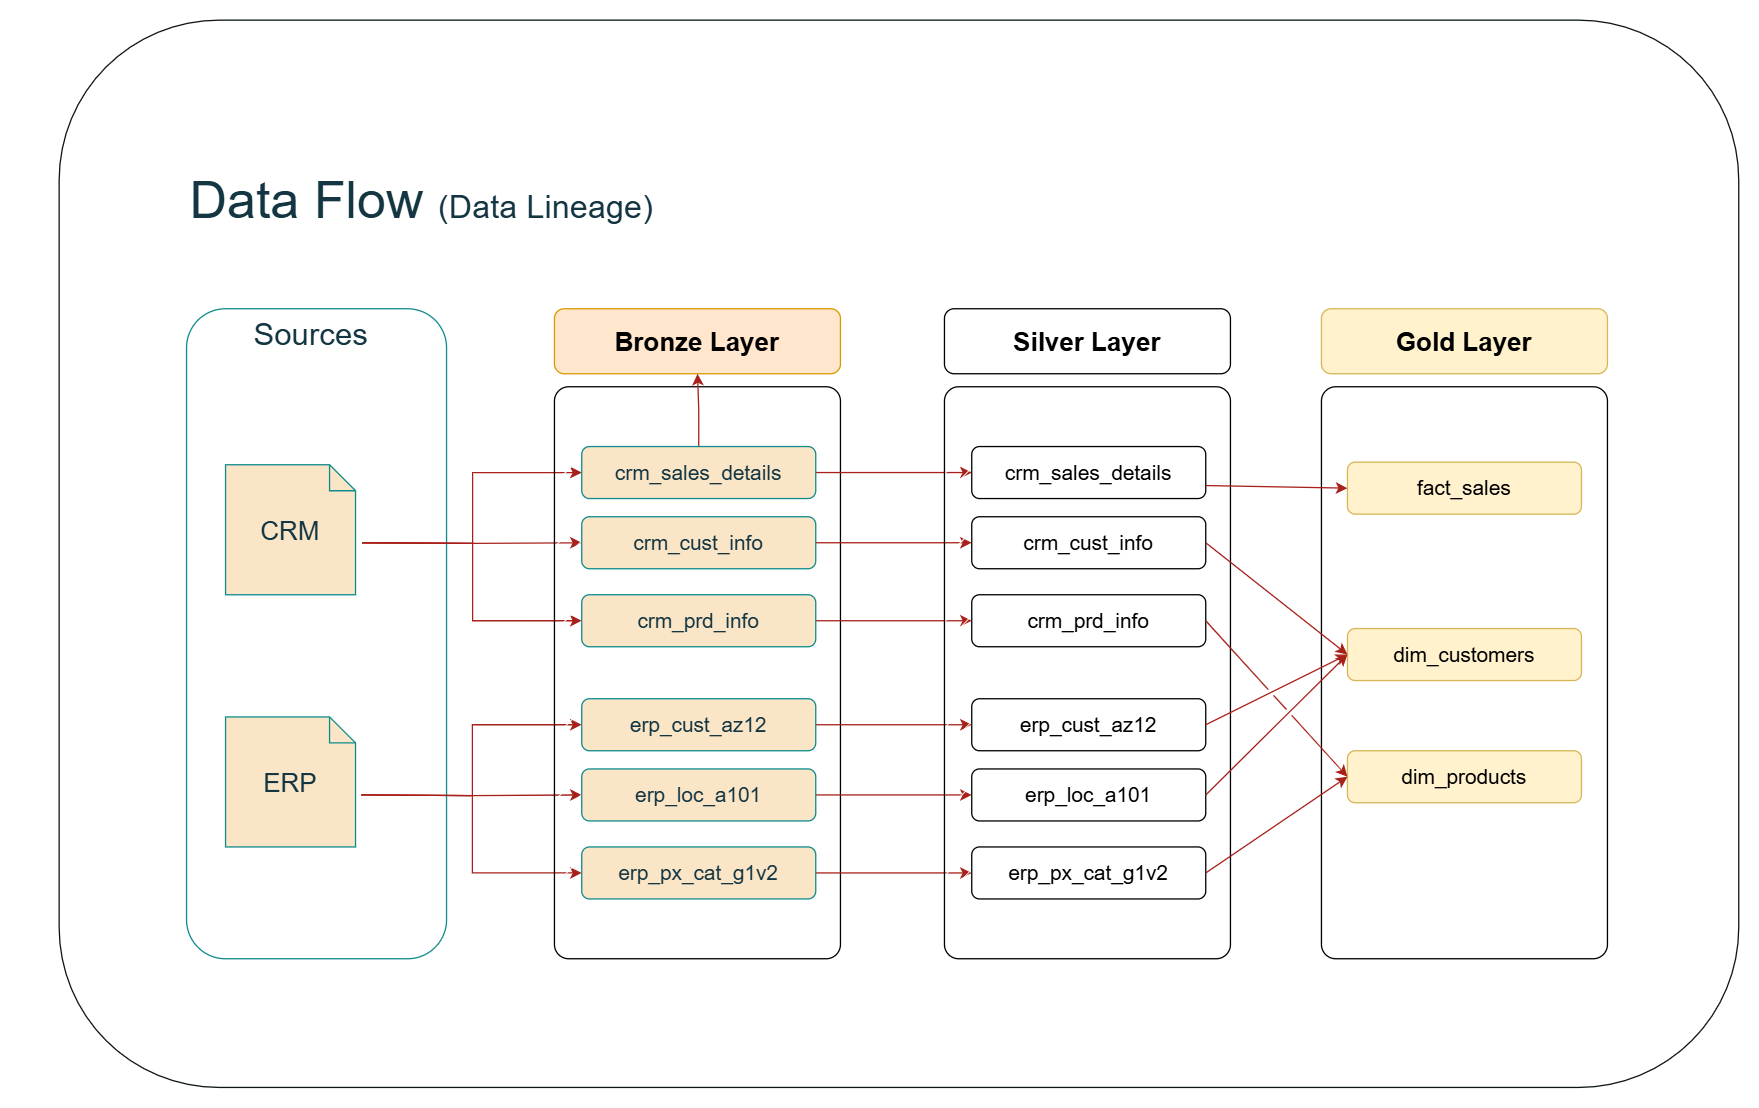

The diagram above was exported from draw.io. Its source (the exported page's mxGraphModel, read from the mxfile embedded in the PNG):
<mxGraphModel dx="1696" dy="1180" grid="0" gridSize="10" guides="1" tooltips="1" connect="1" arrows="1" fold="1" page="0" pageScale="1" pageWidth="1920" pageHeight="1200" math="0" shadow="0">
  <root>
    <mxCell id="PmAsDYt7ePFWswJWPdAt-0" />
    <mxCell id="PmAsDYt7ePFWswJWPdAt-1" parent="PmAsDYt7ePFWswJWPdAt-0" />
    <mxCell id="n8bJTZ1ovyGtcUzWuUE2-2" value="" style="rounded=1;whiteSpace=wrap;html=1;fillColor=none;labelBackgroundColor=none;strokeColor=#0F8B8D;fontColor=#143642;" parent="PmAsDYt7ePFWswJWPdAt-1" vertex="1">
      <mxGeometry x="390" y="280" width="200" height="500" as="geometry" />
    </mxCell>
    <mxCell id="n8bJTZ1ovyGtcUzWuUE2-3" value="&lt;font style=&quot;font-size: 24px;&quot;&gt;Sources&lt;/font&gt;" style="rounded=1;whiteSpace=wrap;html=1;strokeColor=none;labelBackgroundColor=none;fillColor=none;fontColor=#143642;" parent="PmAsDYt7ePFWswJWPdAt-1" vertex="1">
      <mxGeometry x="426" y="280" width="120" height="40" as="geometry" />
    </mxCell>
    <mxCell id="D8R9sGTT4eO_Y8YIvJOX-3" style="edgeStyle=orthogonalEdgeStyle;rounded=0;orthogonalLoop=1;jettySize=auto;html=1;entryX=0;entryY=0.5;entryDx=0;entryDy=0;labelBackgroundColor=none;fontColor=default;strokeColor=#A8201A;" parent="PmAsDYt7ePFWswJWPdAt-1" target="hnOc7kBfibrwKYlpnwC0-0" edge="1">
      <mxGeometry relative="1" as="geometry">
        <mxPoint x="525" y="460" as="sourcePoint" />
      </mxGeometry>
    </mxCell>
    <mxCell id="D8R9sGTT4eO_Y8YIvJOX-4" style="edgeStyle=orthogonalEdgeStyle;rounded=0;orthogonalLoop=1;jettySize=auto;html=1;entryX=0;entryY=0.5;entryDx=0;entryDy=0;labelBackgroundColor=none;fontColor=default;strokeColor=#A8201A;" parent="PmAsDYt7ePFWswJWPdAt-1" target="5szykNnx05lKGsdo6Biz-0" edge="1">
      <mxGeometry relative="1" as="geometry">
        <mxPoint x="525" y="459.9999999999998" as="sourcePoint" />
      </mxGeometry>
    </mxCell>
    <mxCell id="D8R9sGTT4eO_Y8YIvJOX-5" style="edgeStyle=orthogonalEdgeStyle;rounded=0;orthogonalLoop=1;jettySize=auto;html=1;entryX=0;entryY=0.5;entryDx=0;entryDy=0;labelBackgroundColor=none;fontColor=default;strokeColor=#A8201A;" parent="PmAsDYt7ePFWswJWPdAt-1" target="hnOc7kBfibrwKYlpnwC0-1" edge="1">
      <mxGeometry relative="1" as="geometry">
        <mxPoint x="525" y="459.9999999999998" as="sourcePoint" />
      </mxGeometry>
    </mxCell>
    <mxCell id="-fXMBUoAsH7tqhl6yJGk-2" style="edgeStyle=orthogonalEdgeStyle;rounded=0;orthogonalLoop=1;jettySize=auto;html=1;entryX=0;entryY=0.5;entryDx=0;entryDy=0;labelBackgroundColor=none;fontColor=default;strokeColor=#A8201A;" parent="PmAsDYt7ePFWswJWPdAt-1" target="D8R9sGTT4eO_Y8YIvJOX-8" edge="1">
      <mxGeometry relative="1" as="geometry">
        <mxPoint x="524.5" y="654" as="sourcePoint" />
      </mxGeometry>
    </mxCell>
    <mxCell id="-fXMBUoAsH7tqhl6yJGk-3" style="edgeStyle=orthogonalEdgeStyle;rounded=0;orthogonalLoop=1;jettySize=auto;html=1;entryX=0;entryY=0.5;entryDx=0;entryDy=0;labelBackgroundColor=none;fontColor=default;strokeColor=#A8201A;" parent="PmAsDYt7ePFWswJWPdAt-1" target="D8R9sGTT4eO_Y8YIvJOX-6" edge="1">
      <mxGeometry relative="1" as="geometry">
        <mxPoint x="524.5" y="654" as="sourcePoint" />
      </mxGeometry>
    </mxCell>
    <mxCell id="-fXMBUoAsH7tqhl6yJGk-4" style="edgeStyle=orthogonalEdgeStyle;rounded=0;orthogonalLoop=1;jettySize=auto;html=1;labelBackgroundColor=none;fontColor=default;strokeColor=#A8201A;" parent="PmAsDYt7ePFWswJWPdAt-1" target="D8R9sGTT4eO_Y8YIvJOX-7" edge="1">
      <mxGeometry relative="1" as="geometry">
        <mxPoint x="524.5" y="654" as="sourcePoint" />
      </mxGeometry>
    </mxCell>
    <mxCell id="4ZKNdrfmacIxx5nxEuMF-5" value="" style="rounded=1;whiteSpace=wrap;html=1;fillStyle=hatch;arcSize=5;labelBackgroundColor=none;" parent="PmAsDYt7ePFWswJWPdAt-1" vertex="1">
      <mxGeometry x="673" y="340" width="220" height="440" as="geometry" />
    </mxCell>
    <mxCell id="4ZKNdrfmacIxx5nxEuMF-6" value="Bronze Layer" style="rounded=1;whiteSpace=wrap;html=1;fontSize=20;fontStyle=1;labelBackgroundColor=none;fillColor=#ffe6cc;strokeColor=#d79b00;" parent="PmAsDYt7ePFWswJWPdAt-1" vertex="1">
      <mxGeometry x="673" y="280" width="220" height="50" as="geometry" />
    </mxCell>
    <mxCell id="-fXMBUoAsH7tqhl6yJGk-13" style="edgeStyle=orthogonalEdgeStyle;rounded=0;orthogonalLoop=1;jettySize=auto;html=1;entryX=0;entryY=0.5;entryDx=0;entryDy=0;labelBackgroundColor=none;fontColor=default;strokeColor=#A8201A;" parent="PmAsDYt7ePFWswJWPdAt-1" source="5szykNnx05lKGsdo6Biz-0" target="-fXMBUoAsH7tqhl6yJGk-7" edge="1">
      <mxGeometry relative="1" as="geometry" />
    </mxCell>
    <mxCell id="8hP47-uvCMuP8_AXGSOx-3" value="" style="edgeStyle=orthogonalEdgeStyle;rounded=0;orthogonalLoop=1;jettySize=auto;html=1;strokeColor=#A8201A;fontColor=#143642;fillColor=#FAE5C7;" edge="1" parent="PmAsDYt7ePFWswJWPdAt-1" source="5szykNnx05lKGsdo6Biz-0" target="4ZKNdrfmacIxx5nxEuMF-6">
      <mxGeometry relative="1" as="geometry" />
    </mxCell>
    <mxCell id="5szykNnx05lKGsdo6Biz-0" value="crm_sales_details" style="rounded=1;whiteSpace=wrap;html=1;fontSize=16;fontStyle=0;labelBackgroundColor=none;fillColor=#FAE5C7;strokeColor=#0F8B8D;fontColor=#143642;" parent="PmAsDYt7ePFWswJWPdAt-1" vertex="1">
      <mxGeometry x="694" y="386" width="180" height="40" as="geometry" />
    </mxCell>
    <mxCell id="-fXMBUoAsH7tqhl6yJGk-14" style="edgeStyle=orthogonalEdgeStyle;rounded=0;orthogonalLoop=1;jettySize=auto;html=1;labelBackgroundColor=none;fontColor=default;strokeColor=#A8201A;" parent="PmAsDYt7ePFWswJWPdAt-1" source="hnOc7kBfibrwKYlpnwC0-0" target="-fXMBUoAsH7tqhl6yJGk-8" edge="1">
      <mxGeometry relative="1" as="geometry" />
    </mxCell>
    <mxCell id="hnOc7kBfibrwKYlpnwC0-0" value="crm_cust_info" style="rounded=1;whiteSpace=wrap;html=1;fontSize=16;fontStyle=0;labelBackgroundColor=none;fillColor=#FAE5C7;strokeColor=#0F8B8D;fontColor=#143642;" parent="PmAsDYt7ePFWswJWPdAt-1" vertex="1">
      <mxGeometry x="694" y="440" width="180" height="40" as="geometry" />
    </mxCell>
    <mxCell id="-fXMBUoAsH7tqhl6yJGk-15" style="edgeStyle=orthogonalEdgeStyle;rounded=0;orthogonalLoop=1;jettySize=auto;html=1;entryX=0;entryY=0.5;entryDx=0;entryDy=0;labelBackgroundColor=none;fontColor=default;strokeColor=#A8201A;" parent="PmAsDYt7ePFWswJWPdAt-1" source="hnOc7kBfibrwKYlpnwC0-1" target="-fXMBUoAsH7tqhl6yJGk-9" edge="1">
      <mxGeometry relative="1" as="geometry" />
    </mxCell>
    <mxCell id="hnOc7kBfibrwKYlpnwC0-1" value="crm_prd_info" style="rounded=1;whiteSpace=wrap;html=1;fontSize=16;fontStyle=0;labelBackgroundColor=none;fillColor=#FAE5C7;strokeColor=#0F8B8D;fontColor=#143642;" parent="PmAsDYt7ePFWswJWPdAt-1" vertex="1">
      <mxGeometry x="694" y="500" width="180" height="40" as="geometry" />
    </mxCell>
    <mxCell id="-fXMBUoAsH7tqhl6yJGk-16" style="edgeStyle=orthogonalEdgeStyle;rounded=0;orthogonalLoop=1;jettySize=auto;html=1;entryX=0;entryY=0.5;entryDx=0;entryDy=0;labelBackgroundColor=none;fontColor=default;strokeColor=#A8201A;" parent="PmAsDYt7ePFWswJWPdAt-1" source="D8R9sGTT4eO_Y8YIvJOX-6" target="-fXMBUoAsH7tqhl6yJGk-10" edge="1">
      <mxGeometry relative="1" as="geometry" />
    </mxCell>
    <mxCell id="D8R9sGTT4eO_Y8YIvJOX-6" value="erp_cust_az12" style="rounded=1;whiteSpace=wrap;html=1;fontSize=16;fontStyle=0;labelBackgroundColor=none;fillColor=#FAE5C7;strokeColor=#0F8B8D;fontColor=#143642;" parent="PmAsDYt7ePFWswJWPdAt-1" vertex="1">
      <mxGeometry x="694" y="580" width="180" height="40" as="geometry" />
    </mxCell>
    <mxCell id="-fXMBUoAsH7tqhl6yJGk-17" style="edgeStyle=orthogonalEdgeStyle;rounded=0;orthogonalLoop=1;jettySize=auto;html=1;entryX=0;entryY=0.5;entryDx=0;entryDy=0;labelBackgroundColor=none;fontColor=default;strokeColor=#A8201A;" parent="PmAsDYt7ePFWswJWPdAt-1" source="D8R9sGTT4eO_Y8YIvJOX-7" target="-fXMBUoAsH7tqhl6yJGk-11" edge="1">
      <mxGeometry relative="1" as="geometry" />
    </mxCell>
    <mxCell id="D8R9sGTT4eO_Y8YIvJOX-7" value="erp_loc_a101" style="rounded=1;whiteSpace=wrap;html=1;fontSize=16;fontStyle=0;labelBackgroundColor=none;fillColor=#FAE5C7;strokeColor=#0F8B8D;fontColor=#143642;" parent="PmAsDYt7ePFWswJWPdAt-1" vertex="1">
      <mxGeometry x="694" y="634" width="180" height="40" as="geometry" />
    </mxCell>
    <mxCell id="-fXMBUoAsH7tqhl6yJGk-18" style="edgeStyle=orthogonalEdgeStyle;rounded=0;orthogonalLoop=1;jettySize=auto;html=1;entryX=0;entryY=0.5;entryDx=0;entryDy=0;labelBackgroundColor=none;fontColor=default;strokeColor=#A8201A;" parent="PmAsDYt7ePFWswJWPdAt-1" source="D8R9sGTT4eO_Y8YIvJOX-8" target="-fXMBUoAsH7tqhl6yJGk-12" edge="1">
      <mxGeometry relative="1" as="geometry" />
    </mxCell>
    <mxCell id="D8R9sGTT4eO_Y8YIvJOX-8" value="erp_px_cat_g1v2" style="rounded=1;whiteSpace=wrap;html=1;fontSize=16;fontStyle=0;labelBackgroundColor=none;fillColor=#FAE5C7;strokeColor=#0F8B8D;fontColor=#143642;" parent="PmAsDYt7ePFWswJWPdAt-1" vertex="1">
      <mxGeometry x="694" y="694" width="180" height="40" as="geometry" />
    </mxCell>
    <mxCell id="-fXMBUoAsH7tqhl6yJGk-5" value="" style="rounded=1;whiteSpace=wrap;html=1;fillStyle=hatch;arcSize=5;labelBackgroundColor=none;" parent="PmAsDYt7ePFWswJWPdAt-1" vertex="1">
      <mxGeometry x="973" y="340" width="220" height="440" as="geometry" />
    </mxCell>
    <mxCell id="-fXMBUoAsH7tqhl6yJGk-6" value="Silver Layer" style="rounded=1;whiteSpace=wrap;html=1;fontSize=20;fontStyle=1;labelBackgroundColor=none;" parent="PmAsDYt7ePFWswJWPdAt-1" vertex="1">
      <mxGeometry x="973" y="280" width="220" height="50" as="geometry" />
    </mxCell>
    <mxCell id="-fXMBUoAsH7tqhl6yJGk-7" value="crm_sales_details" style="rounded=1;whiteSpace=wrap;html=1;fontSize=16;fontStyle=0;labelBackgroundColor=none;" parent="PmAsDYt7ePFWswJWPdAt-1" vertex="1">
      <mxGeometry x="994" y="386" width="180" height="40" as="geometry" />
    </mxCell>
    <mxCell id="-fXMBUoAsH7tqhl6yJGk-8" value="crm_cust_info" style="rounded=1;whiteSpace=wrap;html=1;fontSize=16;fontStyle=0;labelBackgroundColor=none;" parent="PmAsDYt7ePFWswJWPdAt-1" vertex="1">
      <mxGeometry x="994" y="440" width="180" height="40" as="geometry" />
    </mxCell>
    <mxCell id="-fXMBUoAsH7tqhl6yJGk-9" value="crm_prd_info" style="rounded=1;whiteSpace=wrap;html=1;fontSize=16;fontStyle=0;labelBackgroundColor=none;" parent="PmAsDYt7ePFWswJWPdAt-1" vertex="1">
      <mxGeometry x="994" y="500" width="180" height="40" as="geometry" />
    </mxCell>
    <mxCell id="-fXMBUoAsH7tqhl6yJGk-10" value="erp_cust_az12" style="rounded=1;whiteSpace=wrap;html=1;fontSize=16;fontStyle=0;labelBackgroundColor=none;" parent="PmAsDYt7ePFWswJWPdAt-1" vertex="1">
      <mxGeometry x="994" y="580" width="180" height="40" as="geometry" />
    </mxCell>
    <mxCell id="-fXMBUoAsH7tqhl6yJGk-11" value="erp_loc_a101" style="rounded=1;whiteSpace=wrap;html=1;fontSize=16;fontStyle=0;labelBackgroundColor=none;" parent="PmAsDYt7ePFWswJWPdAt-1" vertex="1">
      <mxGeometry x="994" y="634" width="180" height="40" as="geometry" />
    </mxCell>
    <mxCell id="-fXMBUoAsH7tqhl6yJGk-12" value="erp_px_cat_g1v2" style="rounded=1;whiteSpace=wrap;html=1;fontSize=16;fontStyle=0;labelBackgroundColor=none;" parent="PmAsDYt7ePFWswJWPdAt-1" vertex="1">
      <mxGeometry x="994" y="694" width="180" height="40" as="geometry" />
    </mxCell>
    <mxCell id="-fXMBUoAsH7tqhl6yJGk-19" value="" style="rounded=1;whiteSpace=wrap;html=1;fillStyle=auto;arcSize=5;labelBackgroundColor=none;" parent="PmAsDYt7ePFWswJWPdAt-1" vertex="1">
      <mxGeometry x="1263" y="340" width="220" height="440" as="geometry" />
    </mxCell>
    <mxCell id="-fXMBUoAsH7tqhl6yJGk-20" value="Gold Layer" style="rounded=1;whiteSpace=wrap;html=1;fontSize=20;fontStyle=1;labelBackgroundColor=none;fillColor=#fff2cc;strokeColor=#d6b656;" parent="PmAsDYt7ePFWswJWPdAt-1" vertex="1">
      <mxGeometry x="1263" y="280" width="220" height="50" as="geometry" />
    </mxCell>
    <mxCell id="-fXMBUoAsH7tqhl6yJGk-21" value="fact_sales" style="rounded=1;whiteSpace=wrap;html=1;fontSize=16;fontStyle=0;labelBackgroundColor=none;fillColor=#fff2cc;strokeColor=#d6b656;" parent="PmAsDYt7ePFWswJWPdAt-1" vertex="1">
      <mxGeometry x="1283" y="398" width="180" height="40" as="geometry" />
    </mxCell>
    <mxCell id="-fXMBUoAsH7tqhl6yJGk-22" value="dim_customers" style="rounded=1;whiteSpace=wrap;html=1;fontSize=16;fontStyle=0;labelBackgroundColor=none;fillColor=#fff2cc;strokeColor=#d6b656;" parent="PmAsDYt7ePFWswJWPdAt-1" vertex="1">
      <mxGeometry x="1283" y="526" width="180" height="40" as="geometry" />
    </mxCell>
    <mxCell id="-fXMBUoAsH7tqhl6yJGk-23" value="dim_products" style="rounded=1;whiteSpace=wrap;html=1;fontSize=16;fontStyle=0;labelBackgroundColor=none;fillColor=#fff2cc;strokeColor=#d6b656;" parent="PmAsDYt7ePFWswJWPdAt-1" vertex="1">
      <mxGeometry x="1283" y="620" width="180" height="40" as="geometry" />
    </mxCell>
    <mxCell id="rLLwbepbl8jkTRF7aM6J-0" value="" style="endArrow=classic;html=1;rounded=0;exitX=1;exitY=0.75;exitDx=0;exitDy=0;entryX=0;entryY=0.5;entryDx=0;entryDy=0;labelBackgroundColor=none;fontColor=default;strokeColor=#A8201A;" parent="PmAsDYt7ePFWswJWPdAt-1" source="-fXMBUoAsH7tqhl6yJGk-7" target="-fXMBUoAsH7tqhl6yJGk-21" edge="1">
      <mxGeometry width="50" height="50" relative="1" as="geometry">
        <mxPoint x="1203" y="510" as="sourcePoint" />
        <mxPoint x="1253" y="460" as="targetPoint" />
      </mxGeometry>
    </mxCell>
    <mxCell id="rLLwbepbl8jkTRF7aM6J-2" value="" style="endArrow=classic;html=1;rounded=0;exitX=1;exitY=0.5;exitDx=0;exitDy=0;entryX=0;entryY=0.5;entryDx=0;entryDy=0;jumpStyle=gap;labelBackgroundColor=none;fontColor=default;strokeColor=#A8201A;" parent="PmAsDYt7ePFWswJWPdAt-1" source="-fXMBUoAsH7tqhl6yJGk-8" target="-fXMBUoAsH7tqhl6yJGk-22" edge="1">
      <mxGeometry width="50" height="50" relative="1" as="geometry">
        <mxPoint x="1184" y="426" as="sourcePoint" />
        <mxPoint x="1303" y="430" as="targetPoint" />
      </mxGeometry>
    </mxCell>
    <mxCell id="rLLwbepbl8jkTRF7aM6J-3" value="" style="endArrow=classic;html=1;rounded=0;exitX=1;exitY=0.5;exitDx=0;exitDy=0;entryX=0;entryY=0.5;entryDx=0;entryDy=0;jumpStyle=gap;labelBackgroundColor=none;fontColor=default;strokeColor=#A8201A;" parent="PmAsDYt7ePFWswJWPdAt-1" source="-fXMBUoAsH7tqhl6yJGk-10" target="-fXMBUoAsH7tqhl6yJGk-22" edge="1">
      <mxGeometry width="50" height="50" relative="1" as="geometry">
        <mxPoint x="1184" y="470" as="sourcePoint" />
        <mxPoint x="1293" y="556" as="targetPoint" />
      </mxGeometry>
    </mxCell>
    <mxCell id="rLLwbepbl8jkTRF7aM6J-4" value="" style="endArrow=classic;html=1;rounded=0;exitX=1;exitY=0.5;exitDx=0;exitDy=0;entryX=0;entryY=0.5;entryDx=0;entryDy=0;jumpStyle=gap;labelBackgroundColor=none;fontColor=default;strokeColor=#A8201A;" parent="PmAsDYt7ePFWswJWPdAt-1" source="-fXMBUoAsH7tqhl6yJGk-11" target="-fXMBUoAsH7tqhl6yJGk-22" edge="1">
      <mxGeometry width="50" height="50" relative="1" as="geometry">
        <mxPoint x="1184" y="610" as="sourcePoint" />
        <mxPoint x="1293" y="556" as="targetPoint" />
      </mxGeometry>
    </mxCell>
    <mxCell id="_nexJ7K3K1sAFrfDnuwc-0" value="" style="endArrow=classic;html=1;rounded=0;exitX=1;exitY=0.5;exitDx=0;exitDy=0;entryX=0;entryY=0.5;entryDx=0;entryDy=0;jumpStyle=gap;labelBackgroundColor=none;fontColor=default;strokeColor=#A8201A;" parent="PmAsDYt7ePFWswJWPdAt-1" source="-fXMBUoAsH7tqhl6yJGk-9" target="-fXMBUoAsH7tqhl6yJGk-23" edge="1">
      <mxGeometry width="50" height="50" relative="1" as="geometry">
        <mxPoint x="1184" y="470" as="sourcePoint" />
        <mxPoint x="1293" y="556" as="targetPoint" />
      </mxGeometry>
    </mxCell>
    <mxCell id="_nexJ7K3K1sAFrfDnuwc-1" value="" style="endArrow=classic;html=1;rounded=0;exitX=1;exitY=0.5;exitDx=0;exitDy=0;entryX=0;entryY=0.5;entryDx=0;entryDy=0;jumpStyle=gap;labelBackgroundColor=none;fontColor=default;strokeColor=#A8201A;" parent="PmAsDYt7ePFWswJWPdAt-1" source="-fXMBUoAsH7tqhl6yJGk-12" target="-fXMBUoAsH7tqhl6yJGk-23" edge="1">
      <mxGeometry width="50" height="50" relative="1" as="geometry">
        <mxPoint x="1184" y="530" as="sourcePoint" />
        <mxPoint x="1293" y="650" as="targetPoint" />
      </mxGeometry>
    </mxCell>
    <mxCell id="8hP47-uvCMuP8_AXGSOx-0" value="&lt;font style=&quot;font-size: 20px;&quot;&gt;CRM&lt;/font&gt;" style="shape=note;size=20;whiteSpace=wrap;html=1;labelBackgroundColor=none;fillColor=#FAE5C7;strokeColor=#0F8B8D;fontColor=#143642;" vertex="1" parent="PmAsDYt7ePFWswJWPdAt-1">
      <mxGeometry x="420" y="400" width="100" height="100" as="geometry" />
    </mxCell>
    <mxCell id="8hP47-uvCMuP8_AXGSOx-1" value="&lt;span style=&quot;font-size: 20px;&quot;&gt;ERP&lt;/span&gt;" style="shape=note;size=20;whiteSpace=wrap;html=1;labelBackgroundColor=none;fillColor=#FAE5C7;strokeColor=#0F8B8D;fontColor=#143642;" vertex="1" parent="PmAsDYt7ePFWswJWPdAt-1">
      <mxGeometry x="420" y="594" width="100" height="100" as="geometry" />
    </mxCell>
    <mxCell id="8hP47-uvCMuP8_AXGSOx-4" value="&lt;font style=&quot;font-size: 40px;&quot;&gt;Data Flow &lt;/font&gt;&lt;font style=&quot;font-size: 25px;&quot;&gt;(Data Lineage)&lt;/font&gt;" style="text;html=1;align=center;verticalAlign=middle;whiteSpace=wrap;rounded=0;fontColor=#143642;" vertex="1" parent="PmAsDYt7ePFWswJWPdAt-1">
      <mxGeometry x="262" y="153" width="618" height="85" as="geometry" />
    </mxCell>
    <mxCell id="8hP47-uvCMuP8_AXGSOx-5" value="" style="rounded=1;whiteSpace=wrap;html=1;strokeColor=#0D1611;fillColor=none;" vertex="1" parent="PmAsDYt7ePFWswJWPdAt-1">
      <mxGeometry x="292" y="58" width="1292" height="821" as="geometry" />
    </mxCell>
  </root>
</mxGraphModel>